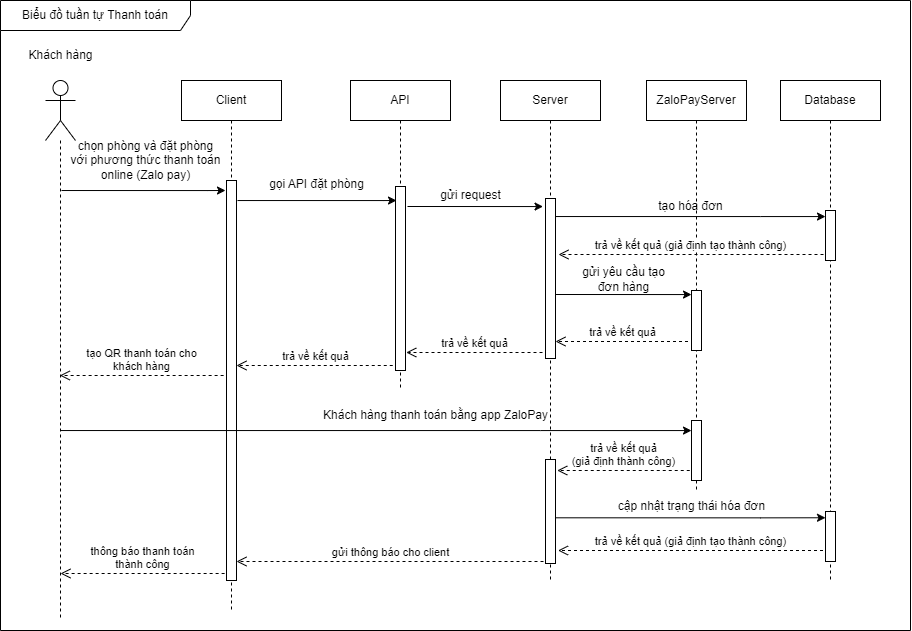

The diagram above was exported from draw.io. Its source (the exported page's mxGraphModel, read from the mxfile embedded in the PNG):
<mxGraphModel dx="1235" dy="731" grid="1" gridSize="10" guides="1" tooltips="1" connect="1" arrows="1" fold="1" page="1" pageScale="1" pageWidth="850" pageHeight="1100" math="0" shadow="0">
  <root>
    <mxCell id="0" />
    <mxCell id="1" parent="0" />
    <mxCell id="gtaNsczRLck29eeFnHP5-1" value="" style="shape=umlLifeline;perimeter=lifelinePerimeter;whiteSpace=wrap;html=1;container=1;dropTarget=0;collapsible=0;recursiveResize=0;outlineConnect=0;portConstraint=eastwest;newEdgeStyle={&quot;curved&quot;:0,&quot;rounded&quot;:0};participant=umlActor;size=60;" vertex="1" parent="1">
      <mxGeometry x="65" y="120" width="30" height="540" as="geometry" />
    </mxCell>
    <mxCell id="gtaNsczRLck29eeFnHP5-2" value="Client" style="shape=umlLifeline;perimeter=lifelinePerimeter;whiteSpace=wrap;html=1;container=1;dropTarget=0;collapsible=0;recursiveResize=0;outlineConnect=0;portConstraint=eastwest;newEdgeStyle={&quot;curved&quot;:0,&quot;rounded&quot;:0};" vertex="1" parent="1">
      <mxGeometry x="201" y="120" width="100" height="530" as="geometry" />
    </mxCell>
    <mxCell id="gtaNsczRLck29eeFnHP5-3" value="" style="html=1;points=[[0,0,0,0,5],[0,1,0,0,-5],[1,0,0,0,5],[1,1,0,0,-5]];perimeter=orthogonalPerimeter;outlineConnect=0;targetShapes=umlLifeline;portConstraint=eastwest;newEdgeStyle={&quot;curved&quot;:0,&quot;rounded&quot;:0};" vertex="1" parent="gtaNsczRLck29eeFnHP5-2">
      <mxGeometry x="45" y="100" width="10" height="400" as="geometry" />
    </mxCell>
    <mxCell id="gtaNsczRLck29eeFnHP5-4" value="API" style="shape=umlLifeline;perimeter=lifelinePerimeter;whiteSpace=wrap;html=1;container=1;dropTarget=0;collapsible=0;recursiveResize=0;outlineConnect=0;portConstraint=eastwest;newEdgeStyle={&quot;curved&quot;:0,&quot;rounded&quot;:0};" vertex="1" parent="1">
      <mxGeometry x="370" y="120" width="100" height="310" as="geometry" />
    </mxCell>
    <mxCell id="gtaNsczRLck29eeFnHP5-5" value="" style="html=1;points=[[0,0,0,0,5],[0,1,0,0,-5],[1,0,0,0,5],[1,1,0,0,-5]];perimeter=orthogonalPerimeter;outlineConnect=0;targetShapes=umlLifeline;portConstraint=eastwest;newEdgeStyle={&quot;curved&quot;:0,&quot;rounded&quot;:0};" vertex="1" parent="gtaNsczRLck29eeFnHP5-4">
      <mxGeometry x="45" y="106" width="10" height="184" as="geometry" />
    </mxCell>
    <mxCell id="gtaNsczRLck29eeFnHP5-6" value="Server" style="shape=umlLifeline;perimeter=lifelinePerimeter;whiteSpace=wrap;html=1;container=1;dropTarget=0;collapsible=0;recursiveResize=0;outlineConnect=0;portConstraint=eastwest;newEdgeStyle={&quot;curved&quot;:0,&quot;rounded&quot;:0};" vertex="1" parent="1">
      <mxGeometry x="520" y="120" width="100" height="500" as="geometry" />
    </mxCell>
    <mxCell id="gtaNsczRLck29eeFnHP5-7" value="" style="html=1;points=[[0,0,0,0,5],[0,1,0,0,-5],[1,0,0,0,5],[1,1,0,0,-5]];perimeter=orthogonalPerimeter;outlineConnect=0;targetShapes=umlLifeline;portConstraint=eastwest;newEdgeStyle={&quot;curved&quot;:0,&quot;rounded&quot;:0};" vertex="1" parent="gtaNsczRLck29eeFnHP5-6">
      <mxGeometry x="45" y="118" width="10" height="160" as="geometry" />
    </mxCell>
    <mxCell id="BN_uZSpXfiCoAy-tbBpr-9" value="" style="html=1;points=[[0,0,0,0,5],[0,1,0,0,-5],[1,0,0,0,5],[1,1,0,0,-5]];perimeter=orthogonalPerimeter;outlineConnect=0;targetShapes=umlLifeline;portConstraint=eastwest;newEdgeStyle={&quot;curved&quot;:0,&quot;rounded&quot;:0};" vertex="1" parent="gtaNsczRLck29eeFnHP5-6">
      <mxGeometry x="45" y="379" width="10" height="104" as="geometry" />
    </mxCell>
    <mxCell id="gtaNsczRLck29eeFnHP5-8" value="Database" style="shape=umlLifeline;perimeter=lifelinePerimeter;whiteSpace=wrap;html=1;container=1;dropTarget=0;collapsible=0;recursiveResize=0;outlineConnect=0;portConstraint=eastwest;newEdgeStyle={&quot;curved&quot;:0,&quot;rounded&quot;:0};" vertex="1" parent="1">
      <mxGeometry x="800" y="120" width="100" height="500" as="geometry" />
    </mxCell>
    <mxCell id="gtaNsczRLck29eeFnHP5-9" value="" style="html=1;points=[[0,0,0,0,5],[0,1,0,0,-5],[1,0,0,0,5],[1,1,0,0,-5]];perimeter=orthogonalPerimeter;outlineConnect=0;targetShapes=umlLifeline;portConstraint=eastwest;newEdgeStyle={&quot;curved&quot;:0,&quot;rounded&quot;:0};" vertex="1" parent="gtaNsczRLck29eeFnHP5-8">
      <mxGeometry x="45" y="130" width="10" height="50" as="geometry" />
    </mxCell>
    <mxCell id="gtaNsczRLck29eeFnHP5-10" value="Khách hàng" style="text;html=1;align=center;verticalAlign=middle;resizable=0;points=[];autosize=1;strokeColor=none;fillColor=none;" vertex="1" parent="1">
      <mxGeometry x="35" y="80" width="90" height="30" as="geometry" />
    </mxCell>
    <mxCell id="gtaNsczRLck29eeFnHP5-11" style="edgeStyle=orthogonalEdgeStyle;rounded=0;orthogonalLoop=1;jettySize=auto;html=1;curved=0;fontSize=11;" edge="1" parent="1">
      <mxGeometry relative="1" as="geometry">
        <mxPoint x="81" y="230.02" as="sourcePoint" />
        <mxPoint x="245" y="230" as="targetPoint" />
        <Array as="points">
          <mxPoint x="226.5" y="230.02" />
          <mxPoint x="226.5" y="230.02" />
        </Array>
      </mxGeometry>
    </mxCell>
    <mxCell id="gtaNsczRLck29eeFnHP5-12" value="chọn phòng và đặt phòng&lt;div&gt;với phương thức thanh toán&lt;/div&gt;&lt;div&gt;online (Zalo pay)&lt;/div&gt;" style="text;html=1;align=center;verticalAlign=middle;resizable=0;points=[];autosize=1;strokeColor=none;fillColor=none;" vertex="1" parent="1">
      <mxGeometry x="80" y="170" width="170" height="60" as="geometry" />
    </mxCell>
    <mxCell id="RTsgZOse3gtkPlHo19_b-1" style="edgeStyle=orthogonalEdgeStyle;rounded=0;orthogonalLoop=1;jettySize=auto;html=1;curved=0;fontSize=11;" edge="1" parent="1">
      <mxGeometry relative="1" as="geometry">
        <mxPoint x="257" y="240.04000000000002" as="sourcePoint" />
        <mxPoint x="416" y="240" as="targetPoint" />
        <Array as="points">
          <mxPoint x="402.5" y="240.04000000000002" />
          <mxPoint x="402.5" y="240.04000000000002" />
        </Array>
      </mxGeometry>
    </mxCell>
    <mxCell id="RTsgZOse3gtkPlHo19_b-2" value="gọi API đặt phòng" style="text;html=1;align=center;verticalAlign=middle;resizable=0;points=[];autosize=1;strokeColor=none;fillColor=none;" vertex="1" parent="1">
      <mxGeometry x="276" y="209" width="120" height="30" as="geometry" />
    </mxCell>
    <mxCell id="RTsgZOse3gtkPlHo19_b-4" value="gửi request" style="text;html=1;align=center;verticalAlign=middle;resizable=0;points=[];autosize=1;strokeColor=none;fillColor=none;" vertex="1" parent="1">
      <mxGeometry x="450" y="220" width="80" height="30" as="geometry" />
    </mxCell>
    <mxCell id="RTsgZOse3gtkPlHo19_b-5" style="edgeStyle=orthogonalEdgeStyle;rounded=0;orthogonalLoop=1;jettySize=auto;html=1;curved=0;fontSize=11;" edge="1" parent="1">
      <mxGeometry relative="1" as="geometry">
        <mxPoint x="427" y="246" as="sourcePoint" />
        <mxPoint x="562" y="246" as="targetPoint" />
        <Array as="points">
          <mxPoint x="562.5" y="246.04000000000002" />
          <mxPoint x="562.5" y="246.04000000000002" />
        </Array>
      </mxGeometry>
    </mxCell>
    <mxCell id="RTsgZOse3gtkPlHo19_b-6" value="ZaloPayServer" style="shape=umlLifeline;perimeter=lifelinePerimeter;whiteSpace=wrap;html=1;container=1;dropTarget=0;collapsible=0;recursiveResize=0;outlineConnect=0;portConstraint=eastwest;newEdgeStyle={&quot;curved&quot;:0,&quot;rounded&quot;:0};" vertex="1" parent="1">
      <mxGeometry x="666" y="120" width="100" height="410" as="geometry" />
    </mxCell>
    <mxCell id="RTsgZOse3gtkPlHo19_b-7" value="" style="html=1;points=[[0,0,0,0,5],[0,1,0,0,-5],[1,0,0,0,5],[1,1,0,0,-5]];perimeter=orthogonalPerimeter;outlineConnect=0;targetShapes=umlLifeline;portConstraint=eastwest;newEdgeStyle={&quot;curved&quot;:0,&quot;rounded&quot;:0};" vertex="1" parent="RTsgZOse3gtkPlHo19_b-6">
      <mxGeometry x="45" y="210" width="10" height="60" as="geometry" />
    </mxCell>
    <mxCell id="BN_uZSpXfiCoAy-tbBpr-5" value="" style="html=1;points=[[0,0,0,0,5],[0,1,0,0,-5],[1,0,0,0,5],[1,1,0,0,-5]];perimeter=orthogonalPerimeter;outlineConnect=0;targetShapes=umlLifeline;portConstraint=eastwest;newEdgeStyle={&quot;curved&quot;:0,&quot;rounded&quot;:0};" vertex="1" parent="RTsgZOse3gtkPlHo19_b-6">
      <mxGeometry x="45" y="340" width="10" height="60" as="geometry" />
    </mxCell>
    <mxCell id="RTsgZOse3gtkPlHo19_b-9" value="tạo hóa đơn" style="text;html=1;align=center;verticalAlign=middle;resizable=0;points=[];autosize=1;strokeColor=none;fillColor=none;" vertex="1" parent="1">
      <mxGeometry x="665" y="231" width="90" height="30" as="geometry" />
    </mxCell>
    <mxCell id="GSiXg24JnkmF4gw3hzbT-1" value="trả về kết quả (giả định tạo thành công)" style="html=1;verticalAlign=bottom;endArrow=open;dashed=1;endSize=8;curved=0;rounded=0;" edge="1" parent="1">
      <mxGeometry relative="1" as="geometry">
        <mxPoint x="843" y="294" as="sourcePoint" />
        <mxPoint x="578" y="294" as="targetPoint" />
      </mxGeometry>
    </mxCell>
    <mxCell id="GSiXg24JnkmF4gw3hzbT-3" style="edgeStyle=orthogonalEdgeStyle;rounded=0;orthogonalLoop=1;jettySize=auto;html=1;curved=0;fontSize=11;" edge="1" parent="1">
      <mxGeometry relative="1" as="geometry">
        <mxPoint x="575.52" y="334" as="sourcePoint" />
        <mxPoint x="710.52" y="334" as="targetPoint" />
        <Array as="points">
          <mxPoint x="711.02" y="334.04" />
          <mxPoint x="711.02" y="334.04" />
        </Array>
      </mxGeometry>
    </mxCell>
    <mxCell id="GSiXg24JnkmF4gw3hzbT-4" style="edgeStyle=orthogonalEdgeStyle;rounded=0;orthogonalLoop=1;jettySize=auto;html=1;curved=0;fontSize=11;" edge="1" parent="1" target="gtaNsczRLck29eeFnHP5-9">
      <mxGeometry relative="1" as="geometry">
        <mxPoint x="575" y="256.04" as="sourcePoint" />
        <mxPoint x="795" y="256" as="targetPoint" />
        <Array as="points">
          <mxPoint x="780" y="256" />
          <mxPoint x="780" y="256" />
        </Array>
      </mxGeometry>
    </mxCell>
    <mxCell id="GSiXg24JnkmF4gw3hzbT-5" value="gửi yêu cầu tạo&lt;div&gt;đơn hàng&lt;/div&gt;" style="text;html=1;align=center;verticalAlign=middle;resizable=0;points=[];autosize=1;strokeColor=none;fillColor=none;" vertex="1" parent="1">
      <mxGeometry x="588" y="299" width="110" height="40" as="geometry" />
    </mxCell>
    <mxCell id="BN_uZSpXfiCoAy-tbBpr-1" value="trả về kết quả" style="html=1;verticalAlign=bottom;endArrow=open;dashed=1;endSize=8;curved=0;rounded=0;" edge="1" parent="1">
      <mxGeometry relative="1" as="geometry">
        <mxPoint x="707.5" y="381" as="sourcePoint" />
        <mxPoint x="575" y="381" as="targetPoint" />
      </mxGeometry>
    </mxCell>
    <mxCell id="BN_uZSpXfiCoAy-tbBpr-2" value="trả về kết quả" style="html=1;verticalAlign=bottom;endArrow=open;dashed=1;endSize=8;curved=0;rounded=0;" edge="1" parent="1">
      <mxGeometry relative="1" as="geometry">
        <mxPoint x="562" y="392" as="sourcePoint" />
        <mxPoint x="425.75" y="392" as="targetPoint" />
      </mxGeometry>
    </mxCell>
    <mxCell id="BN_uZSpXfiCoAy-tbBpr-3" value="trả về kết quả" style="html=1;verticalAlign=bottom;endArrow=open;dashed=1;endSize=8;curved=0;rounded=0;" edge="1" parent="1" target="gtaNsczRLck29eeFnHP5-3">
      <mxGeometry relative="1" as="geometry">
        <mxPoint x="412.25" y="405" as="sourcePoint" />
        <mxPoint x="276" y="405" as="targetPoint" />
      </mxGeometry>
    </mxCell>
    <mxCell id="BN_uZSpXfiCoAy-tbBpr-4" value="tạo QR thanh toán cho&lt;div&gt;khách hàng&lt;/div&gt;" style="html=1;verticalAlign=bottom;endArrow=open;dashed=1;endSize=8;curved=0;rounded=0;" edge="1" parent="1" target="gtaNsczRLck29eeFnHP5-1">
      <mxGeometry relative="1" as="geometry">
        <mxPoint x="243.12" y="415" as="sourcePoint" />
        <mxPoint x="86.87" y="415" as="targetPoint" />
      </mxGeometry>
    </mxCell>
    <mxCell id="BN_uZSpXfiCoAy-tbBpr-7" style="edgeStyle=orthogonalEdgeStyle;rounded=0;orthogonalLoop=1;jettySize=auto;html=1;curved=0;fontSize=11;" edge="1" parent="1" target="BN_uZSpXfiCoAy-tbBpr-5">
      <mxGeometry relative="1" as="geometry">
        <mxPoint x="80" y="470.04" as="sourcePoint" />
        <mxPoint x="239" y="470" as="targetPoint" />
        <Array as="points">
          <mxPoint x="560" y="470" />
          <mxPoint x="560" y="470" />
        </Array>
      </mxGeometry>
    </mxCell>
    <mxCell id="BN_uZSpXfiCoAy-tbBpr-8" value="Khách hàng thanh toán bằng app ZaloPay" style="text;html=1;align=center;verticalAlign=middle;resizable=0;points=[];autosize=1;strokeColor=none;fillColor=none;" vertex="1" parent="1">
      <mxGeometry x="330" y="440" width="250" height="30" as="geometry" />
    </mxCell>
    <mxCell id="BN_uZSpXfiCoAy-tbBpr-10" value="trả về kết quả&lt;div&gt;(giả định thành công)&lt;/div&gt;" style="html=1;verticalAlign=bottom;endArrow=open;dashed=1;endSize=8;curved=0;rounded=0;" edge="1" parent="1">
      <mxGeometry relative="1" as="geometry">
        <mxPoint x="709.25" y="510" as="sourcePoint" />
        <mxPoint x="576.75" y="510" as="targetPoint" />
      </mxGeometry>
    </mxCell>
    <mxCell id="BN_uZSpXfiCoAy-tbBpr-11" value="" style="html=1;points=[[0,0,0,0,5],[0,1,0,0,-5],[1,0,0,0,5],[1,1,0,0,-5]];perimeter=orthogonalPerimeter;outlineConnect=0;targetShapes=umlLifeline;portConstraint=eastwest;newEdgeStyle={&quot;curved&quot;:0,&quot;rounded&quot;:0};" vertex="1" parent="1">
      <mxGeometry x="845" y="551" width="10" height="50" as="geometry" />
    </mxCell>
    <mxCell id="BN_uZSpXfiCoAy-tbBpr-12" style="edgeStyle=orthogonalEdgeStyle;rounded=0;orthogonalLoop=1;jettySize=auto;html=1;curved=0;fontSize=11;" edge="1" parent="1">
      <mxGeometry relative="1" as="geometry">
        <mxPoint x="575" y="557.3" as="sourcePoint" />
        <mxPoint x="845" y="557.26" as="targetPoint" />
        <Array as="points">
          <mxPoint x="780" y="557.26" />
          <mxPoint x="780" y="557.26" />
        </Array>
      </mxGeometry>
    </mxCell>
    <mxCell id="BN_uZSpXfiCoAy-tbBpr-13" value="cập nhật trạng thái hóa đơn" style="text;html=1;align=center;verticalAlign=middle;resizable=0;points=[];autosize=1;strokeColor=none;fillColor=none;" vertex="1" parent="1">
      <mxGeometry x="626" y="531" width="170" height="30" as="geometry" />
    </mxCell>
    <mxCell id="BN_uZSpXfiCoAy-tbBpr-14" value="trả về kết quả (giả định tạo thành công)" style="html=1;verticalAlign=bottom;endArrow=open;dashed=1;endSize=8;curved=0;rounded=0;" edge="1" parent="1">
      <mxGeometry relative="1" as="geometry">
        <mxPoint x="842.5" y="590" as="sourcePoint" />
        <mxPoint x="577.5" y="590" as="targetPoint" />
      </mxGeometry>
    </mxCell>
    <mxCell id="BN_uZSpXfiCoAy-tbBpr-15" value="gửi thông báo cho client" style="html=1;verticalAlign=bottom;endArrow=open;dashed=1;endSize=8;curved=0;rounded=0;" edge="1" parent="1" target="gtaNsczRLck29eeFnHP5-3">
      <mxGeometry relative="1" as="geometry">
        <mxPoint x="563" y="601" as="sourcePoint" />
        <mxPoint x="298" y="601" as="targetPoint" />
      </mxGeometry>
    </mxCell>
    <mxCell id="BN_uZSpXfiCoAy-tbBpr-16" value="thông báo thanh toán&lt;div&gt;thành công&lt;/div&gt;" style="html=1;verticalAlign=bottom;endArrow=open;dashed=1;endSize=8;curved=0;rounded=0;" edge="1" parent="1">
      <mxGeometry relative="1" as="geometry">
        <mxPoint x="244.12" y="613" as="sourcePoint" />
        <mxPoint x="80" y="613" as="targetPoint" />
      </mxGeometry>
    </mxCell>
    <mxCell id="q0ABbDj9QEi08YbSe9st-1" value="Biểu đồ tuần tự Thanh toán" style="shape=umlFrame;whiteSpace=wrap;html=1;pointerEvents=0;width=190;height=30;" vertex="1" parent="1">
      <mxGeometry x="20" y="40" width="910" height="630" as="geometry" />
    </mxCell>
  </root>
</mxGraphModel>